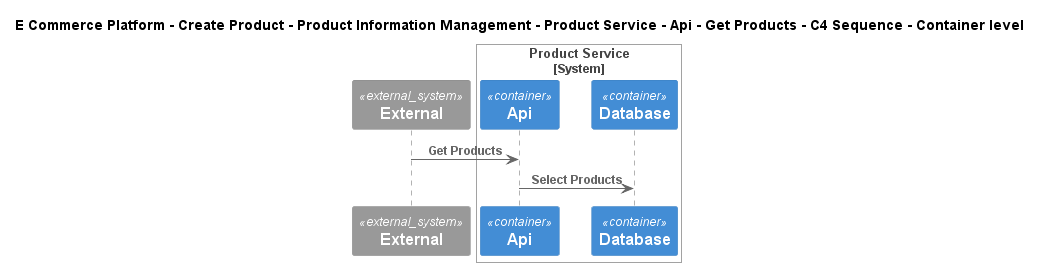

The diagram above was rendered by PlantUML. Its source (embedded in the PNG):
@startuml
!include ..\..\..\..\..\..\..\..\..\.c4s\C4_Sequence.puml
SHOW_FOOT_BOXES()

title E Commerce Platform - Create Product - Product Information Management - Product Service - Api - Get Products - C4 Sequence - Container level

System_Ext(C4InterFlow.SoftwareSystems.ExternalSystem, "External", "")

System_Boundary(ECommercePlatform.CreateProduct.ProductInformationManagement.SoftwareSystems.ProductService, "Product Service")
    Container(ECommercePlatform.CreateProduct.ProductInformationManagement.SoftwareSystems.ProductService.Containers.Api, "Api", "", "")
    ContainerDb(ECommercePlatform.CreateProduct.ProductInformationManagement.SoftwareSystems.ProductService.Containers.Database, "Database", "", "")
Boundary_End()

Rel(C4InterFlow.SoftwareSystems.ExternalSystem, ECommercePlatform.CreateProduct.ProductInformationManagement.SoftwareSystems.ProductService.Containers.Api, "Get Products")
Rel(ECommercePlatform.CreateProduct.ProductInformationManagement.SoftwareSystems.ProductService.Containers.Api, ECommercePlatform.CreateProduct.ProductInformationManagement.SoftwareSystems.ProductService.Containers.Database, "Select Products")


@enduml